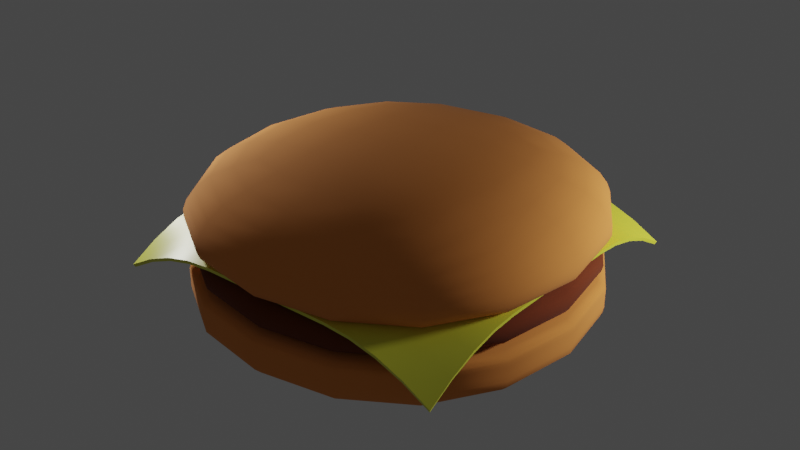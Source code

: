 # Source: hamburger.blend  (saved by Blender 2.92.15; exported with 4.5.12 LTS)
import bpy
from mathutils import Matrix  # noqa: F401  (used for matrix-valued properties, if any)

bpy.ops.wm.read_factory_settings(use_empty=True)
scene = bpy.context.scene
scene.name = 'Scene'

# ---- collections
col_collection = bpy.data.collections.new('Collection'); scene.collection.children.link(col_collection)

# ---- materials (node trees are filled in below, after node groups)
mat_bunmaterial = bpy.data.materials.new('bunMaterial')
mat_bunmaterial.alpha_threshold = 0.0
mat_bunmaterial.use_transparent_shadow = False
mat_bunmaterial.line_color = (0.0, 0.0, 0.0, 1.0)
mat_meetmaterial = bpy.data.materials.new('meetMaterial')
mat_meetmaterial.use_transparent_shadow = False
mat_x = bpy.data.materials.new('매테리얼')
mat_x.use_transparent_shadow = False

# ---- node groups
ng_auto_smooth = bpy.data.node_groups.new('Auto Smooth', 'GeometryNodeTree')
_s = ng_auto_smooth.interface.new_socket(name='Geometry', in_out='OUTPUT', socket_type='NodeSocketGeometry')
_s = ng_auto_smooth.interface.new_socket(name='Geometry', in_out='INPUT', socket_type='NodeSocketGeometry')
_s = ng_auto_smooth.interface.new_socket(name='Angle', in_out='INPUT', socket_type='NodeSocketFloat')
_s.subtype = 'ANGLE'
_s.min_value = 0.0
_s.max_value = 3.142
ng_auto_smooth.is_modifier = True
_N = ng_auto_smooth.nodes; _L = ng_auto_smooth.links
n0 = _N.new('NodeGroupOutput'); n0.name = 'Group Output'; n0.location = (480, -100)
n1 = _N.new('NodeGroupInput'); n1.name = 'Group Input'; n1.location = (-420, -300)
n2 = _N.new('NodeGroupInput'); n2.name = 'Group Input.001'; n2.location = (-60, -100)
n3 = _N.new('GeometryNodeSetShadeSmooth'); n3.name = 'Set Shade Smooth'; n3.location = (120, -100)
n3.domain = 'EDGE'
n4 = _N.new('GeometryNodeSetShadeSmooth'); n4.name = 'Set Shade Smooth.001'; n4.location = (300, -100)
n5 = _N.new('GeometryNodeInputMeshEdgeAngle'); n5.name = 'Edge Angle'; n5.location = (-420, -220)
n6 = _N.new('GeometryNodeInputEdgeSmooth'); n6.name = 'Is Edge Smooth'; n6.location = (-60, -160)
n7 = _N.new('GeometryNodeInputShadeSmooth'); n7.name = 'Is Face Smooth'; n7.location = (-240, -340)
n8 = _N.new('FunctionNodeBooleanMath'); n8.name = 'Boolean Math'; n8.location = (-60, -220)
n9 = _N.new('FunctionNodeCompare'); n9.name = 'Compare'; n9.location = (-240, -180)
n9.operation = 'LESS_EQUAL'
_L.new(n5.outputs[0], n9.inputs[0])
_L.new(n4.outputs[0], n0.inputs[0])
_L.new(n1.outputs[1], n9.inputs[1])
_L.new(n9.outputs[0], n8.inputs[0])
_L.new(n7.outputs[0], n8.inputs[1])
_L.new(n2.outputs[0], n3.inputs[0])
_L.new(n6.outputs[0], n3.inputs[1])
_L.new(n3.outputs[0], n4.inputs[0])
_L.new(n8.outputs[0], n3.inputs[2])
n0.is_active_output = True

# ---- material node trees
mat_bunmaterial.use_nodes = True; mat_bunmaterial.node_tree.nodes.clear()
_N = mat_bunmaterial.node_tree.nodes; _L = mat_bunmaterial.node_tree.links
n0 = _N.new('ShaderNodeOutputMaterial'); n0.name = 'Material Output'; n0.location = (300, 300)
n1 = _N.new('ShaderNodeBsdfPrincipled'); n1.name = 'Principled BSDF'; n1.location = (10, 300)
n1.distribution = 'GGX'
n1.subsurface_method = 'BURLEY'
n1.inputs[0].default_value = (0.8, 0.2774, 0.05624, 1.0)
n1.inputs[2].default_value = 1.0
n1.inputs[3].default_value = 1.45
n1.inputs[27].default_value = (0.0, 0.0, 0.0, 1.0)
n1.inputs[28].default_value = 1.0
_L.new(n1.outputs[0], n0.inputs[0])
n0.is_active_output = True
mat_meetmaterial.use_nodes = True; mat_meetmaterial.node_tree.nodes.clear()
_N = mat_meetmaterial.node_tree.nodes; _L = mat_meetmaterial.node_tree.links
n0 = _N.new('ShaderNodeBsdfPrincipled'); n0.name = 'Principled BSDF'; n0.location = (10, 300)
n0.distribution = 'GGX'
n0.subsurface_method = 'BURLEY'
n0.inputs[0].default_value = (0.1523, 0.02578, 0.00277, 1.0)
n0.inputs[2].default_value = 1.0
n0.inputs[3].default_value = 1.45
n0.inputs[27].default_value = (0.0, 0.0, 0.0, 1.0)
n0.inputs[28].default_value = 1.0
n1 = _N.new('ShaderNodeOutputMaterial'); n1.name = 'Material Output'; n1.location = (300, 300)
_L.new(n0.outputs[0], n1.inputs[0])
n1.is_active_output = True
mat_x.use_nodes = True; mat_x.node_tree.nodes.clear()
_N = mat_x.node_tree.nodes; _L = mat_x.node_tree.links
n0 = _N.new('ShaderNodeOutputMaterial'); n0.name = 'Material Output'; n0.location = (300, 300)
n1 = _N.new('ShaderNodeBsdfPrincipled'); n1.name = '프린시플드 BSDF'; n1.location = (10, 300)
n1.distribution = 'GGX'
n1.subsurface_method = 'BURLEY'
n1.inputs[0].default_value = (0.7889, 0.8, 0.05829, 1.0)
n1.inputs[2].default_value = 0.4044
n1.inputs[3].default_value = 1.45
n1.inputs[27].default_value = (0.0, 0.0, 0.0, 1.0)
n1.inputs[28].default_value = 1.0
_L.new(n1.outputs[0], n0.inputs[0])
n0.is_active_output = True

# ---- world
world_world = bpy.data.worlds.new('World'); scene.world = world_world
world_world.use_nodes = True; world_world.node_tree.nodes.clear()
_N = world_world.node_tree.nodes; _L = world_world.node_tree.links
n0 = _N.new('ShaderNodeOutputWorld'); n0.name = 'World Output'; n0.location = (300, 300)
n1 = _N.new('ShaderNodeBackground'); n1.name = 'Background'; n1.location = (10, 300)
n1.inputs[0].default_value = (0.05088, 0.05088, 0.05088, 1.0)
_L.new(n1.outputs[0], n0.inputs[0])
n0.is_active_output = True
world_world.color = (0.05088, 0.05088, 0.05088)
world_world.use_sun_shadow = False
world_world.sun_shadow_jitter_overblur = 0.0

# ---- lights
light_x = bpy.data.lights.new('포인트', 'POINT')
light_x.transmission_factor = 0.0
light_x.energy = 2000.0
light_x.shadow_soft_size = 0.5
light_x.shadow_maximum_resolution = 0.006
light_x.use_absolute_resolution = True
light_001 = bpy.data.lights.new('포인트.001', 'POINT')
light_001.transmission_factor = 0.0
light_001.energy = 2000.0
light_001.shadow_soft_size = 0.5
light_001.shadow_maximum_resolution = 0.006
light_001.use_absolute_resolution = True

# ---- meshes
me_002 = bpy.data.meshes.new('큐브.002')
me_002.from_pydata([(-5.101, -5.101, -0.001249), (-5.101, -5.101, 1.55), (-5.101, 5.101, -0.001249), (-5.101, 5.101, 1.55), (5.101, -5.101, -0.001249), (5.101, -5.101, 1.55), (5.101, 5.101, -0.001249), (5.101, 5.101, 1.55), (-5.101, -5.101, 1.216), (-5.101, 5.101, 1.216), (5.101, 5.101, 1.216), (5.101, -5.101, 1.216), (-5.101, 5.101, 0.8247), (5.101, 5.101, 0.8247), (5.101, -5.101, 0.8247), (-5.101, -5.101, 0.8247)], [], [(8, 1, 3, 9), (9, 3, 7, 10), (10, 7, 5, 11), (11, 5, 1, 8), (2, 6, 4, 0), (7, 3, 1, 5), (14, 11, 8, 15), (13, 10, 11, 14), (12, 9, 10, 13), (15, 8, 9, 12), (0, 15, 12, 2), (2, 12, 13, 6), (6, 13, 14, 4), (4, 14, 15, 0)])
me_002.polygons.foreach_set('use_smooth', [True] * 14)
_uv = me_002.uv_layers.new(name='UV 맵')
_uv.uv.foreach_set('vector', [0.5909, 0.0, 0.625, 0.0, 0.625, 0.25, 0.5909, 0.25, 0.5909, 0.25, 0.625, 0.25, 0.625, 0.5, 0.5909, 0.5, 0.5909, 0.5, 0.625, 0.5, 0.625, 0.75, 0.5909, 0.75, 0.5909, 0.75, 0.625, 0.75, 0.625, 1.0, 0.5909, 1.0, 0.125, 0.5, 0.375, 0.5, 0.375, 0.75, 0.125, 0.75, 0.625, 0.5, 0.875, 0.5, 0.875, 0.75, 0.625, 0.75, 0.438, 0.75, 0.5909, 0.75, 0.5909, 1.0, 0.438, 1.0, 0.438, 0.5, 0.5909, 0.5, 0.5909, 0.75, 0.438, 0.75, 0.438, 0.25, 0.5909, 0.25, 0.5909, 0.5, 0.438, 0.5, 0.438, 0.0, 0.5909, 0.0, 0.5909, 0.25, 0.438, 0.25, 0.375, 0.0, 0.438, 0.0, 0.438, 0.25, 0.375, 0.25, 0.375, 0.25, 0.438, 0.25, 0.438, 0.5, 0.375, 0.5, 0.375, 0.5, 0.438, 0.5, 0.438, 0.75, 0.375, 0.75, 0.375, 0.75, 0.438, 0.75, 0.438, 1.0, 0.375, 1.0])
me_002.materials.append(mat_bunmaterial)
me_002.use_remesh_fix_poles = True
me_002.use_remesh_preserve_attributes = False
me_002.use_mirror_vertex_groups = False
me_002.update()
me_003 = bpy.data.meshes.new('큐브.003')
me_003.from_pydata([(-3.985, -3.985, 0.2931), (-3.985, -3.985, 1.384), (-3.985, 3.985, 0.2931), (-3.985, 3.985, 1.384), (3.985, -3.985, 0.2931), (3.985, -3.985, 1.384), (3.985, 3.985, 0.2931), (3.985, 3.985, 1.384), (-5.101, -5.101, 1.216), (-5.101, 5.101, 1.216), (5.101, 5.101, 1.216), (5.101, -5.101, 1.216), (-5.101, 5.101, 0.5668), (5.101, 5.101, 0.5668), (5.101, -5.101, 0.5668), (-5.101, -5.101, 0.5668)], [], [(8, 1, 3, 9), (9, 3, 7, 10), (10, 7, 5, 11), (11, 5, 1, 8), (2, 6, 4, 0), (7, 3, 1, 5), (14, 11, 8, 15), (13, 10, 11, 14), (12, 9, 10, 13), (15, 8, 9, 12), (0, 15, 12, 2), (2, 12, 13, 6), (6, 13, 14, 4), (4, 14, 15, 0)])
me_003.polygons.foreach_set('use_smooth', [True] * 14)
_uv = me_003.uv_layers.new(name='UV 맵')
_uv.uv.foreach_set('vector', [0.5909, 0.0, 0.625, 0.0, 0.625, 0.25, 0.5909, 0.25, 0.5909, 0.25, 0.625, 0.25, 0.625, 0.5, 0.5909, 0.5, 0.5909, 0.5, 0.625, 0.5, 0.625, 0.75, 0.5909, 0.75, 0.5909, 0.75, 0.625, 0.75, 0.625, 1.0, 0.5909, 1.0, 0.125, 0.5, 0.375, 0.5, 0.375, 0.75, 0.125, 0.75, 0.625, 0.5, 0.875, 0.5, 0.875, 0.75, 0.625, 0.75, 0.438, 0.75, 0.5909, 0.75, 0.5909, 1.0, 0.438, 1.0, 0.438, 0.5, 0.5909, 0.5, 0.5909, 0.75, 0.438, 0.75, 0.438, 0.25, 0.5909, 0.25, 0.5909, 0.5, 0.438, 0.5, 0.438, 0.0, 0.5909, 0.0, 0.5909, 0.25, 0.438, 0.25, 0.375, 0.0, 0.438, 0.0, 0.438, 0.25, 0.375, 0.25, 0.375, 0.25, 0.438, 0.25, 0.438, 0.5, 0.375, 0.5, 0.375, 0.5, 0.438, 0.5, 0.438, 0.75, 0.375, 0.75, 0.375, 0.75, 0.438, 0.75, 0.438, 1.0, 0.375, 1.0])
me_003.materials.append(mat_meetmaterial)
me_003.use_remesh_fix_poles = True
me_003.use_remesh_preserve_attributes = False
me_003.use_mirror_vertex_groups = False
me_003.update()
me_x = bpy.data.meshes.new('평면')
me_x.from_pydata([(-4.169, -4.169, 1.437), (4.169, -4.169, 1.437), (-4.169, 4.169, 1.437), (4.169, 4.169, 1.437), (-4.169, 3.528, 1.794), (-4.169, 2.886, 2.051), (-4.169, 2.245, 2.206), (-4.169, 1.604, 2.261), (-4.169, 0.9621, 2.261), (-4.169, 0.3207, 2.261), (-4.169, -0.3207, 2.261), (-4.169, -0.9621, 2.261), (-4.169, -1.604, 2.261), (-4.169, -2.245, 2.206), (-4.169, -2.886, 2.051), (-4.169, -3.528, 1.794), (-3.528, -4.169, 1.794), (-2.886, -4.169, 2.051), (-2.245, -4.169, 2.206), (-1.604, -4.169, 2.261), (-0.9621, -4.169, 2.261), (-0.3207, -4.169, 2.261), (0.3207, -4.169, 2.261), (0.9621, -4.169, 2.261), (1.604, -4.169, 2.261), (2.245, -4.169, 2.206), (2.886, -4.169, 2.051), (3.528, -4.169, 1.794), (4.169, -3.528, 1.794), (4.169, -2.886, 2.051), (4.169, -2.245, 2.206), (4.169, -1.604, 2.261), (4.169, -0.9621, 2.261), (4.169, -0.3207, 2.261), (4.169, 0.3207, 2.261), (4.169, 0.9621, 2.261), (4.169, 1.604, 2.261), (4.169, 2.245, 2.206), (4.169, 2.886, 2.051), (4.169, 3.528, 1.794), (3.528, 4.169, 1.794), (2.886, 4.169, 2.051), (2.245, 4.169, 2.206), (1.604, 4.169, 2.261), (0.9621, 4.169, 2.261), (0.3207, 4.169, 2.261), (-0.3207, 4.169, 2.261), (-0.9621, 4.169, 2.261), (-1.604, 4.169, 2.261), (-2.245, 4.169, 2.206), (-2.886, 4.169, 2.051), (-3.528, 4.169, 1.794), (-3.528, -3.528, 2.0), (-3.528, -2.886, 2.183), (-3.528, -2.245, 2.308), (-3.528, -1.604, 2.348), (-3.528, -0.9621, 2.348), (-3.528, -0.3207, 2.348), (-3.528, 0.3207, 2.348), (-3.528, 0.9621, 2.348), (-3.528, 1.604, 2.348), (-3.528, 2.245, 2.308), (-3.528, 2.886, 2.183), (-3.528, 3.528, 2.0), (-2.886, -3.528, 2.183), (-2.886, -2.886, 2.336), (-2.886, -2.245, 2.4), (-2.886, -1.604, 2.409), (-2.886, -0.9621, 2.409), (-2.886, -0.3207, 2.409), (-2.886, 0.3207, 2.409), (-2.886, 0.9621, 2.409), (-2.886, 1.604, 2.409), (-2.886, 2.245, 2.4), (-2.886, 2.886, 2.336), (-2.886, 3.528, 2.183), (-2.245, -3.528, 2.308), (-2.245, -2.886, 2.4), (-2.245, -2.245, 2.447), (-2.245, -1.604, 2.447), (-2.245, -0.9621, 2.447), (-2.245, -0.3207, 2.447), (-2.245, 0.3207, 2.447), (-2.245, 0.9621, 2.447), (-2.245, 1.604, 2.447), (-2.245, 2.245, 2.447), (-2.245, 2.886, 2.4), (-2.245, 3.528, 2.308), (-1.604, -3.528, 2.348), (-1.604, -2.886, 2.409), (-1.604, -2.245, 2.447), (-1.604, -1.604, 2.46), (-1.604, -0.9621, 2.46), (-1.604, -0.3207, 2.46), (-1.604, 0.3207, 2.46), (-1.604, 0.9621, 2.46), (-1.604, 1.604, 2.46), (-1.604, 2.245, 2.447), (-1.604, 2.886, 2.409), (-1.604, 3.528, 2.348), (-0.9621, -3.528, 2.348), (-0.9621, -2.886, 2.409), (-0.9621, -2.245, 2.447), (-0.9621, -1.604, 2.46), (-0.9621, -0.9621, 2.46), (-0.9621, -0.3207, 2.46), (-0.9621, 0.3207, 2.46), (-0.9621, 0.9621, 2.46), (-0.9621, 1.604, 2.46), (-0.9621, 2.245, 2.447), (-0.9621, 2.886, 2.409), (-0.9621, 3.528, 2.348), (-0.3207, -3.528, 2.348), (-0.3207, -2.886, 2.409), (-0.3207, -2.245, 2.447), (-0.3207, -1.604, 2.46), (-0.3207, -0.9621, 2.46), (-0.3207, -0.3207, 2.46), (-0.3207, 0.3207, 2.46), (-0.3207, 0.9621, 2.46), (-0.3207, 1.604, 2.46), (-0.3207, 2.245, 2.447), (-0.3207, 2.886, 2.409), (-0.3207, 3.528, 2.348), (0.3207, -3.528, 2.348), (0.3207, -2.886, 2.409), (0.3207, -2.245, 2.447), (0.3207, -1.604, 2.46), (0.3207, -0.9621, 2.46), (0.3207, -0.3207, 2.46), (0.3207, 0.3207, 2.46), (0.3207, 0.9621, 2.46), (0.3207, 1.604, 2.46), (0.3207, 2.245, 2.447), (0.3207, 2.886, 2.409), (0.3207, 3.528, 2.348), (0.9621, -3.528, 2.348), (0.9621, -2.886, 2.409), (0.9621, -2.245, 2.447), (0.9621, -1.604, 2.46), (0.9621, -0.9621, 2.46), (0.9621, -0.3207, 2.46), (0.9621, 0.3207, 2.46), (0.9621, 0.9621, 2.46), (0.9621, 1.604, 2.46), (0.9621, 2.245, 2.447), (0.9621, 2.886, 2.409), (0.9621, 3.528, 2.348), (1.604, -3.528, 2.348), (1.604, -2.886, 2.409), (1.604, -2.245, 2.447), (1.604, -1.604, 2.46), (1.604, -0.9621, 2.46), (1.604, -0.3207, 2.46), (1.604, 0.3207, 2.46), (1.604, 0.9621, 2.46), (1.604, 1.604, 2.46), (1.604, 2.245, 2.447), (1.604, 2.886, 2.409), (1.604, 3.528, 2.348), (2.245, -3.528, 2.308), (2.245, -2.886, 2.4), (2.245, -2.245, 2.447), (2.245, -1.604, 2.447), (2.245, -0.9621, 2.447), (2.245, -0.3207, 2.447), (2.245, 0.3207, 2.447), (2.245, 0.9621, 2.447), (2.245, 1.604, 2.447), (2.245, 2.245, 2.447), (2.245, 2.886, 2.4), (2.245, 3.528, 2.308), (2.886, -3.528, 2.183), (2.886, -2.886, 2.336), (2.886, -2.245, 2.4), (2.886, -1.604, 2.409), (2.886, -0.9621, 2.409), (2.886, -0.3207, 2.409), (2.886, 0.3207, 2.409), (2.886, 0.9621, 2.409), (2.886, 1.604, 2.409), (2.886, 2.245, 2.4), (2.886, 2.886, 2.336), (2.886, 3.528, 2.183), (3.528, -3.528, 2.0), (3.528, -2.886, 2.183), (3.528, -2.245, 2.308), (3.528, -1.604, 2.348), (3.528, -0.9621, 2.348), (3.528, -0.3207, 2.348), (3.528, 0.3207, 2.348), (3.528, 0.9621, 2.348), (3.528, 1.604, 2.348), (3.528, 2.245, 2.308), (3.528, 2.886, 2.183), (3.528, 3.528, 2.0)], [], [(195, 39, 3, 40), (4, 63, 51, 2), (63, 75, 50, 51), (75, 87, 49, 50), (87, 99, 48, 49), (99, 111, 47, 48), (111, 123, 46, 47), (123, 135, 45, 46), (135, 147, 44, 45), (147, 159, 43, 44), (159, 171, 42, 43), (171, 183, 41, 42), (183, 195, 40, 41), (0, 16, 52, 15), (15, 52, 53, 14), (14, 53, 54, 13), (13, 54, 55, 12), (12, 55, 56, 11), (11, 56, 57, 10), (10, 57, 58, 9), (9, 58, 59, 8), (8, 59, 60, 7), (7, 60, 61, 6), (6, 61, 62, 5), (5, 62, 63, 4), (16, 17, 64, 52), (52, 64, 65, 53), (53, 65, 66, 54), (54, 66, 67, 55), (55, 67, 68, 56), (56, 68, 69, 57), (57, 69, 70, 58), (58, 70, 71, 59), (59, 71, 72, 60), (60, 72, 73, 61), (61, 73, 74, 62), (62, 74, 75, 63), (17, 18, 76, 64), (64, 76, 77, 65), (65, 77, 78, 66), (66, 78, 79, 67), (67, 79, 80, 68), (68, 80, 81, 69), (69, 81, 82, 70), (70, 82, 83, 71), (71, 83, 84, 72), (72, 84, 85, 73), (73, 85, 86, 74), (74, 86, 87, 75), (18, 19, 88, 76), (76, 88, 89, 77), (77, 89, 90, 78), (78, 90, 91, 79), (79, 91, 92, 80), (80, 92, 93, 81), (81, 93, 94, 82), (82, 94, 95, 83), (83, 95, 96, 84), (84, 96, 97, 85), (85, 97, 98, 86), (86, 98, 99, 87), (19, 20, 100, 88), (88, 100, 101, 89), (89, 101, 102, 90), (90, 102, 103, 91), (91, 103, 104, 92), (92, 104, 105, 93), (93, 105, 106, 94), (94, 106, 107, 95), (95, 107, 108, 96), (96, 108, 109, 97), (97, 109, 110, 98), (98, 110, 111, 99), (20, 21, 112, 100), (100, 112, 113, 101), (101, 113, 114, 102), (102, 114, 115, 103), (103, 115, 116, 104), (104, 116, 117, 105), (105, 117, 118, 106), (106, 118, 119, 107), (107, 119, 120, 108), (108, 120, 121, 109), (109, 121, 122, 110), (110, 122, 123, 111), (21, 22, 124, 112), (112, 124, 125, 113), (113, 125, 126, 114), (114, 126, 127, 115), (115, 127, 128, 116), (116, 128, 129, 117), (117, 129, 130, 118), (118, 130, 131, 119), (119, 131, 132, 120), (120, 132, 133, 121), (121, 133, 134, 122), (122, 134, 135, 123), (22, 23, 136, 124), (124, 136, 137, 125), (125, 137, 138, 126), (126, 138, 139, 127), (127, 139, 140, 128), (128, 140, 141, 129), (129, 141, 142, 130), (130, 142, 143, 131), (131, 143, 144, 132), (132, 144, 145, 133), (133, 145, 146, 134), (134, 146, 147, 135), (23, 24, 148, 136), (136, 148, 149, 137), (137, 149, 150, 138), (138, 150, 151, 139), (139, 151, 152, 140), (140, 152, 153, 141), (141, 153, 154, 142), (142, 154, 155, 143), (143, 155, 156, 144), (144, 156, 157, 145), (145, 157, 158, 146), (146, 158, 159, 147), (24, 25, 160, 148), (148, 160, 161, 149), (149, 161, 162, 150), (150, 162, 163, 151), (151, 163, 164, 152), (152, 164, 165, 153), (153, 165, 166, 154), (154, 166, 167, 155), (155, 167, 168, 156), (156, 168, 169, 157), (157, 169, 170, 158), (158, 170, 171, 159), (25, 26, 172, 160), (160, 172, 173, 161), (161, 173, 174, 162), (162, 174, 175, 163), (163, 175, 176, 164), (164, 176, 177, 165), (165, 177, 178, 166), (166, 178, 179, 167), (167, 179, 180, 168), (168, 180, 181, 169), (169, 181, 182, 170), (170, 182, 183, 171), (26, 27, 184, 172), (172, 184, 185, 173), (173, 185, 186, 174), (174, 186, 187, 175), (175, 187, 188, 176), (176, 188, 189, 177), (177, 189, 190, 178), (178, 190, 191, 179), (179, 191, 192, 180), (180, 192, 193, 181), (181, 193, 194, 182), (182, 194, 195, 183), (27, 1, 28, 184), (184, 28, 29, 185), (185, 29, 30, 186), (186, 30, 31, 187), (187, 31, 32, 188), (188, 32, 33, 189), (189, 33, 34, 190), (190, 34, 35, 191), (191, 35, 36, 192), (192, 36, 37, 193), (193, 37, 38, 194), (194, 38, 39, 195)])
me_x.polygons.foreach_set('use_smooth', [True] * 169)
_uv = me_x.uv_layers.new(name='UV 맵')
_uv.uv.foreach_set('vector', [0.9231, 0.9231, 1.0, 0.9231, 1.0, 1.0, 0.9231, 1.0, 0.0, 0.9231, 0.07692, 0.9231, 0.07692, 1.0, 0.0, 1.0, 0.07692, 0.9231, 0.1538, 0.9231, 0.1538, 1.0, 0.07692, 1.0, 0.1538, 0.9231, 0.2308, 0.9231, 0.2308, 1.0, 0.1538, 1.0, 0.2308, 0.9231, 0.3077, 0.9231, 0.3077, 1.0, 0.2308, 1.0, 0.3077, 0.9231, 0.3846, 0.9231, 0.3846, 1.0, 0.3077, 1.0, 0.3846, 0.9231, 0.4615, 0.9231, 0.4615, 1.0, 0.3846, 1.0, 0.4615, 0.9231, 0.5385, 0.9231, 0.5385, 1.0, 0.4615, 1.0, 0.5385, 0.9231, 0.6154, 0.9231, 0.6154, 1.0, 0.5385, 1.0, 0.6154, 0.9231, 0.6923, 0.9231, 0.6923, 1.0, 0.6154, 1.0, 0.6923, 0.9231, 0.7692, 0.9231, 0.7692, 1.0, 0.6923, 1.0, 0.7692, 0.9231, 0.8462, 0.9231, 0.8462, 1.0, 0.7692, 1.0, 0.8462, 0.9231, 0.9231, 0.9231, 0.9231, 1.0, 0.8462, 1.0, 0.0, 0.0, 0.07692, 0.0, 0.07692, 0.07692, 0.0, 0.07692, 0.0, 0.07692, 0.07692, 0.07692, 0.07692, 0.1538, 0.0, 0.1538, 0.0, 0.1538, 0.07692, 0.1538, 0.07692, 0.2308, 0.0, 0.2308, 0.0, 0.2308, 0.07692, 0.2308, 0.07692, 0.3077, 0.0, 0.3077, 0.0, 0.3077, 0.07692, 0.3077, 0.07692, 0.3846, 0.0, 0.3846, 0.0, 0.3846, 0.07692, 0.3846, 0.07692, 0.4615, 0.0, 0.4615, 0.0, 0.4615, 0.07692, 0.4615, 0.07692, 0.5385, 0.0, 0.5385, 0.0, 0.5385, 0.07692, 0.5385, 0.07692, 0.6154, 0.0, 0.6154, 0.0, 0.6154, 0.07692, 0.6154, 0.07692, 0.6923, 0.0, 0.6923, 0.0, 0.6923, 0.07692, 0.6923, 0.07692, 0.7692, 0.0, 0.7692, 0.0, 0.7692, 0.07692, 0.7692, 0.07692, 0.8462, 0.0, 0.8462, 0.0, 0.8462, 0.07692, 0.8462, 0.07692, 0.9231, 0.0, 0.9231, 0.07692, 0.0, 0.1538, 0.0, 0.1538, 0.07692, 0.07692, 0.07692, 0.07692, 0.07692, 0.1538, 0.07692, 0.1538, 0.1538, 0.07692, 0.1538, 0.07692, 0.1538, 0.1538, 0.1538, 0.1538, 0.2308, 0.07692, 0.2308, 0.07692, 0.2308, 0.1538, 0.2308, 0.1538, 0.3077, 0.07692, 0.3077, 0.07692, 0.3077, 0.1538, 0.3077, 0.1538, 0.3846, 0.07692, 0.3846, 0.07692, 0.3846, 0.1538, 0.3846, 0.1538, 0.4615, 0.07692, 0.4615, 0.07692, 0.4615, 0.1538, 0.4615, 0.1538, 0.5385, 0.07692, 0.5385, 0.07692, 0.5385, 0.1538, 0.5385, 0.1538, 0.6154, 0.07692, 0.6154, 0.07692, 0.6154, 0.1538, 0.6154, 0.1538, 0.6923, 0.07692, 0.6923, 0.07692, 0.6923, 0.1538, 0.6923, 0.1538, 0.7692, 0.07692, 0.7692, 0.07692, 0.7692, 0.1538, 0.7692, 0.1538, 0.8462, 0.07692, 0.8462, 0.07692, 0.8462, 0.1538, 0.8462, 0.1538, 0.9231, 0.07692, 0.9231, 0.1538, 0.0, 0.2308, 0.0, 0.2308, 0.07692, 0.1538, 0.07692, 0.1538, 0.07692, 0.2308, 0.07692, 0.2308, 0.1538, 0.1538, 0.1538, 0.1538, 0.1538, 0.2308, 0.1538, 0.2308, 0.2308, 0.1538, 0.2308, 0.1538, 0.2308, 0.2308, 0.2308, 0.2308, 0.3077, 0.1538, 0.3077, 0.1538, 0.3077, 0.2308, 0.3077, 0.2308, 0.3846, 0.1538, 0.3846, 0.1538, 0.3846, 0.2308, 0.3846, 0.2308, 0.4615, 0.1538, 0.4615, 0.1538, 0.4615, 0.2308, 0.4615, 0.2308, 0.5385, 0.1538, 0.5385, 0.1538, 0.5385, 0.2308, 0.5385, 0.2308, 0.6154, 0.1538, 0.6154, 0.1538, 0.6154, 0.2308, 0.6154, 0.2308, 0.6923, 0.1538, 0.6923, 0.1538, 0.6923, 0.2308, 0.6923, 0.2308, 0.7692, 0.1538, 0.7692, 0.1538, 0.7692, 0.2308, 0.7692, 0.2308, 0.8462, 0.1538, 0.8462, 0.1538, 0.8462, 0.2308, 0.8462, 0.2308, 0.9231, 0.1538, 0.9231, 0.2308, 0.0, 0.3077, 0.0, 0.3077, 0.07692, 0.2308, 0.07692, 0.2308, 0.07692, 0.3077, 0.07692, 0.3077, 0.1538, 0.2308, 0.1538, 0.2308, 0.1538, 0.3077, 0.1538, 0.3077, 0.2308, 0.2308, 0.2308, 0.2308, 0.2308, 0.3077, 0.2308, 0.3077, 0.3077, 0.2308, 0.3077, 0.2308, 0.3077, 0.3077, 0.3077, 0.3077, 0.3846, 0.2308, 0.3846, 0.2308, 0.3846, 0.3077, 0.3846, 0.3077, 0.4615, 0.2308, 0.4615, 0.2308, 0.4615, 0.3077, 0.4615, 0.3077, 0.5385, 0.2308, 0.5385, 0.2308, 0.5385, 0.3077, 0.5385, 0.3077, 0.6154, 0.2308, 0.6154, 0.2308, 0.6154, 0.3077, 0.6154, 0.3077, 0.6923, 0.2308, 0.6923, 0.2308, 0.6923, 0.3077, 0.6923, 0.3077, 0.7692, 0.2308, 0.7692, 0.2308, 0.7692, 0.3077, 0.7692, 0.3077, 0.8462, 0.2308, 0.8462, 0.2308, 0.8462, 0.3077, 0.8462, 0.3077, 0.9231, 0.2308, 0.9231, 0.3077, 0.0, 0.3846, 0.0, 0.3846, 0.07692, 0.3077, 0.07692, 0.3077, 0.07692, 0.3846, 0.07692, 0.3846, 0.1538, 0.3077, 0.1538, 0.3077, 0.1538, 0.3846, 0.1538, 0.3846, 0.2308, 0.3077, 0.2308, 0.3077, 0.2308, 0.3846, 0.2308, 0.3846, 0.3077, 0.3077, 0.3077, 0.3077, 0.3077, 0.3846, 0.3077, 0.3846, 0.3846, 0.3077, 0.3846, 0.3077, 0.3846, 0.3846, 0.3846, 0.3846, 0.4615, 0.3077, 0.4615, 0.3077, 0.4615, 0.3846, 0.4615, 0.3846, 0.5385, 0.3077, 0.5385, 0.3077, 0.5385, 0.3846, 0.5385, 0.3846, 0.6154, 0.3077, 0.6154, 0.3077, 0.6154, 0.3846, 0.6154, 0.3846, 0.6923, 0.3077, 0.6923, 0.3077, 0.6923, 0.3846, 0.6923, 0.3846, 0.7692, 0.3077, 0.7692, 0.3077, 0.7692, 0.3846, 0.7692, 0.3846, 0.8462, 0.3077, 0.8462, 0.3077, 0.8462, 0.3846, 0.8462, 0.3846, 0.9231, 0.3077, 0.9231, 0.3846, 0.0, 0.4615, 0.0, 0.4615, 0.07692, 0.3846, 0.07692, 0.3846, 0.07692, 0.4615, 0.07692, 0.4615, 0.1538, 0.3846, 0.1538, 0.3846, 0.1538, 0.4615, 0.1538, 0.4615, 0.2308, 0.3846, 0.2308, 0.3846, 0.2308, 0.4615, 0.2308, 0.4615, 0.3077, 0.3846, 0.3077, 0.3846, 0.3077, 0.4615, 0.3077, 0.4615, 0.3846, 0.3846, 0.3846, 0.3846, 0.3846, 0.4615, 0.3846, 0.4615, 0.4615, 0.3846, 0.4615, 0.3846, 0.4615, 0.4615, 0.4615, 0.4615, 0.5385, 0.3846, 0.5385, 0.3846, 0.5385, 0.4615, 0.5385, 0.4615, 0.6154, 0.3846, 0.6154, 0.3846, 0.6154, 0.4615, 0.6154, 0.4615, 0.6923, 0.3846, 0.6923, 0.3846, 0.6923, 0.4615, 0.6923, 0.4615, 0.7692, 0.3846, 0.7692, 0.3846, 0.7692, 0.4615, 0.7692, 0.4615, 0.8462, 0.3846, 0.8462, 0.3846, 0.8462, 0.4615, 0.8462, 0.4615, 0.9231, 0.3846, 0.9231, 0.4615, 0.0, 0.5385, 0.0, 0.5385, 0.07692, 0.4615, 0.07692, 0.4615, 0.07692, 0.5385, 0.07692, 0.5385, 0.1538, 0.4615, 0.1538, 0.4615, 0.1538, 0.5385, 0.1538, 0.5385, 0.2308, 0.4615, 0.2308, 0.4615, 0.2308, 0.5385, 0.2308, 0.5385, 0.3077, 0.4615, 0.3077, 0.4615, 0.3077, 0.5385, 0.3077, 0.5385, 0.3846, 0.4615, 0.3846, 0.4615, 0.3846, 0.5385, 0.3846, 0.5385, 0.4615, 0.4615, 0.4615, 0.4615, 0.4615, 0.5385, 0.4615, 0.5385, 0.5385, 0.4615, 0.5385, 0.4615, 0.5385, 0.5385, 0.5385, 0.5385, 0.6154, 0.4615, 0.6154, 0.4615, 0.6154, 0.5385, 0.6154, 0.5385, 0.6923, 0.4615, 0.6923, 0.4615, 0.6923, 0.5385, 0.6923, 0.5385, 0.7692, 0.4615, 0.7692, 0.4615, 0.7692, 0.5385, 0.7692, 0.5385, 0.8462, 0.4615, 0.8462, 0.4615, 0.8462, 0.5385, 0.8462, 0.5385, 0.9231, 0.4615, 0.9231, 0.5385, 0.0, 0.6154, 0.0, 0.6154, 0.07692, 0.5385, 0.07692, 0.5385, 0.07692, 0.6154, 0.07692, 0.6154, 0.1538, 0.5385, 0.1538, 0.5385, 0.1538, 0.6154, 0.1538, 0.6154, 0.2308, 0.5385, 0.2308, 0.5385, 0.2308, 0.6154, 0.2308, 0.6154, 0.3077, 0.5385, 0.3077, 0.5385, 0.3077, 0.6154, 0.3077, 0.6154, 0.3846, 0.5385, 0.3846, 0.5385, 0.3846, 0.6154, 0.3846, 0.6154, 0.4615, 0.5385, 0.4615, 0.5385, 0.4615, 0.6154, 0.4615, 0.6154, 0.5385, 0.5385, 0.5385, 0.5385, 0.5385, 0.6154, 0.5385, 0.6154, 0.6154, 0.5385, 0.6154, 0.5385, 0.6154, 0.6154, 0.6154, 0.6154, 0.6923, 0.5385, 0.6923, 0.5385, 0.6923, 0.6154, 0.6923, 0.6154, 0.7692, 0.5385, 0.7692, 0.5385, 0.7692, 0.6154, 0.7692, 0.6154, 0.8462, 0.5385, 0.8462, 0.5385, 0.8462, 0.6154, 0.8462, 0.6154, 0.9231, 0.5385, 0.9231, 0.6154, 0.0, 0.6923, 0.0, 0.6923, 0.07692, 0.6154, 0.07692, 0.6154, 0.07692, 0.6923, 0.07692, 0.6923, 0.1538, 0.6154, 0.1538, 0.6154, 0.1538, 0.6923, 0.1538, 0.6923, 0.2308, 0.6154, 0.2308, 0.6154, 0.2308, 0.6923, 0.2308, 0.6923, 0.3077, 0.6154, 0.3077, 0.6154, 0.3077, 0.6923, 0.3077, 0.6923, 0.3846, 0.6154, 0.3846, 0.6154, 0.3846, 0.6923, 0.3846, 0.6923, 0.4615, 0.6154, 0.4615, 0.6154, 0.4615, 0.6923, 0.4615, 0.6923, 0.5385, 0.6154, 0.5385, 0.6154, 0.5385, 0.6923, 0.5385, 0.6923, 0.6154, 0.6154, 0.6154, 0.6154, 0.6154, 0.6923, 0.6154, 0.6923, 0.6923, 0.6154, 0.6923, 0.6154, 0.6923, 0.6923, 0.6923, 0.6923, 0.7692, 0.6154, 0.7692, 0.6154, 0.7692, 0.6923, 0.7692, 0.6923, 0.8462, 0.6154, 0.8462, 0.6154, 0.8462, 0.6923, 0.8462, 0.6923, 0.9231, 0.6154, 0.9231, 0.6923, 0.0, 0.7692, 0.0, 0.7692, 0.07692, 0.6923, 0.07692, 0.6923, 0.07692, 0.7692, 0.07692, 0.7692, 0.1538, 0.6923, 0.1538, 0.6923, 0.1538, 0.7692, 0.1538, 0.7692, 0.2308, 0.6923, 0.2308, 0.6923, 0.2308, 0.7692, 0.2308, 0.7692, 0.3077, 0.6923, 0.3077, 0.6923, 0.3077, 0.7692, 0.3077, 0.7692, 0.3846, 0.6923, 0.3846, 0.6923, 0.3846, 0.7692, 0.3846, 0.7692, 0.4615, 0.6923, 0.4615, 0.6923, 0.4615, 0.7692, 0.4615, 0.7692, 0.5385, 0.6923, 0.5385, 0.6923, 0.5385, 0.7692, 0.5385, 0.7692, 0.6154, 0.6923, 0.6154, 0.6923, 0.6154, 0.7692, 0.6154, 0.7692, 0.6923, 0.6923, 0.6923, 0.6923, 0.6923, 0.7692, 0.6923, 0.7692, 0.7692, 0.6923, 0.7692, 0.6923, 0.7692, 0.7692, 0.7692, 0.7692, 0.8462, 0.6923, 0.8462, 0.6923, 0.8462, 0.7692, 0.8462, 0.7692, 0.9231, 0.6923, 0.9231, 0.7692, 0.0, 0.8462, 0.0, 0.8462, 0.07692, 0.7692, 0.07692, 0.7692, 0.07692, 0.8462, 0.07692, 0.8462, 0.1538, 0.7692, 0.1538, 0.7692, 0.1538, 0.8462, 0.1538, 0.8462, 0.2308, 0.7692, 0.2308, 0.7692, 0.2308, 0.8462, 0.2308, 0.8462, 0.3077, 0.7692, 0.3077, 0.7692, 0.3077, 0.8462, 0.3077, 0.8462, 0.3846, 0.7692, 0.3846, 0.7692, 0.3846, 0.8462, 0.3846, 0.8462, 0.4615, 0.7692, 0.4615, 0.7692, 0.4615, 0.8462, 0.4615, 0.8462, 0.5385, 0.7692, 0.5385, 0.7692, 0.5385, 0.8462, 0.5385, 0.8462, 0.6154, 0.7692, 0.6154, 0.7692, 0.6154, 0.8462, 0.6154, 0.8462, 0.6923, 0.7692, 0.6923, 0.7692, 0.6923, 0.8462, 0.6923, 0.8462, 0.7692, 0.7692, 0.7692, 0.7692, 0.7692, 0.8462, 0.7692, 0.8462, 0.8462, 0.7692, 0.8462, 0.7692, 0.8462, 0.8462, 0.8462, 0.8462, 0.9231, 0.7692, 0.9231, 0.8462, 0.0, 0.9231, 0.0, 0.9231, 0.07692, 0.8462, 0.07692, 0.8462, 0.07692, 0.9231, 0.07692, 0.9231, 0.1538, 0.8462, 0.1538, 0.8462, 0.1538, 0.9231, 0.1538, 0.9231, 0.2308, 0.8462, 0.2308, 0.8462, 0.2308, 0.9231, 0.2308, 0.9231, 0.3077, 0.8462, 0.3077, 0.8462, 0.3077, 0.9231, 0.3077, 0.9231, 0.3846, 0.8462, 0.3846, 0.8462, 0.3846, 0.9231, 0.3846, 0.9231, 0.4615, 0.8462, 0.4615, 0.8462, 0.4615, 0.9231, 0.4615, 0.9231, 0.5385, 0.8462, 0.5385, 0.8462, 0.5385, 0.9231, 0.5385, 0.9231, 0.6154, 0.8462, 0.6154, 0.8462, 0.6154, 0.9231, 0.6154, 0.9231, 0.6923, 0.8462, 0.6923, 0.8462, 0.6923, 0.9231, 0.6923, 0.9231, 0.7692, 0.8462, 0.7692, 0.8462, 0.7692, 0.9231, 0.7692, 0.9231, 0.8462, 0.8462, 0.8462, 0.8462, 0.8462, 0.9231, 0.8462, 0.9231, 0.9231, 0.8462, 0.9231, 0.9231, 0.0, 1.0, 0.0, 1.0, 0.07692, 0.9231, 0.07692, 0.9231, 0.07692, 1.0, 0.07692, 1.0, 0.1538, 0.9231, 0.1538, 0.9231, 0.1538, 1.0, 0.1538, 1.0, 0.2308, 0.9231, 0.2308, 0.9231, 0.2308, 1.0, 0.2308, 1.0, 0.3077, 0.9231, 0.3077, 0.9231, 0.3077, 1.0, 0.3077, 1.0, 0.3846, 0.9231, 0.3846, 0.9231, 0.3846, 1.0, 0.3846, 1.0, 0.4615, 0.9231, 0.4615, 0.9231, 0.4615, 1.0, 0.4615, 1.0, 0.5385, 0.9231, 0.5385, 0.9231, 0.5385, 1.0, 0.5385, 1.0, 0.6154, 0.9231, 0.6154, 0.9231, 0.6154, 1.0, 0.6154, 1.0, 0.6923, 0.9231, 0.6923, 0.9231, 0.6923, 1.0, 0.6923, 1.0, 0.7692, 0.9231, 0.7692, 0.9231, 0.7692, 1.0, 0.7692, 1.0, 0.8462, 0.9231, 0.8462, 0.9231, 0.8462, 1.0, 0.8462, 1.0, 0.9231, 0.9231, 0.9231])
me_x.materials.append(mat_x)
me_x.use_remesh_fix_poles = True
me_x.use_remesh_preserve_attributes = False
me_x.use_mirror_vertex_groups = False
me_x.update()
me_004 = bpy.data.meshes.new('큐브.004')
me_004.from_pydata([(-3.901, -3.901, -0.4861), (-4.272, -4.272, 1.612), (-3.901, 3.901, -0.4861), (-4.272, 4.272, 1.612), (3.901, -3.901, -0.4861), (4.272, -4.272, 1.612), (3.901, 3.901, -0.4861), (4.272, 4.272, 1.612), (-5.031, -5.031, 1.502), (-5.031, 5.031, 1.502), (5.031, 5.031, 1.502), (5.031, -5.031, 1.502), (-5.305, 5.305, 0.8728), (5.305, 5.305, 0.8728), (5.305, -5.305, 0.8728), (-5.305, -5.305, 0.8728)], [], [(8, 1, 3, 9), (9, 3, 7, 10), (10, 7, 5, 11), (11, 5, 1, 8), (2, 6, 4, 0), (7, 3, 1, 5), (14, 11, 8, 15), (13, 10, 11, 14), (12, 9, 10, 13), (15, 8, 9, 12), (0, 15, 12, 2), (2, 12, 13, 6), (6, 13, 14, 4), (4, 14, 15, 0)])
me_004.polygons.foreach_set('use_smooth', [True] * 14)
_uv = me_004.uv_layers.new(name='UV 맵')
_uv.uv.foreach_set('vector', [0.5909, 0.0, 0.625, 0.0, 0.625, 0.25, 0.5909, 0.25, 0.5909, 0.25, 0.625, 0.25, 0.625, 0.5, 0.5909, 0.5, 0.5909, 0.5, 0.625, 0.5, 0.625, 0.75, 0.5909, 0.75, 0.5909, 0.75, 0.625, 0.75, 0.625, 1.0, 0.5909, 1.0, 0.125, 0.5, 0.375, 0.5, 0.375, 0.75, 0.125, 0.75, 0.625, 0.5, 0.875, 0.5, 0.875, 0.75, 0.625, 0.75, 0.438, 0.75, 0.5909, 0.75, 0.5909, 1.0, 0.438, 1.0, 0.438, 0.5, 0.5909, 0.5, 0.5909, 0.75, 0.438, 0.75, 0.438, 0.25, 0.5909, 0.25, 0.5909, 0.5, 0.438, 0.5, 0.438, 0.0, 0.5909, 0.0, 0.5909, 0.25, 0.438, 0.25, 0.375, 0.0, 0.438, 0.0, 0.438, 0.25, 0.375, 0.25, 0.375, 0.25, 0.438, 0.25, 0.438, 0.5, 0.375, 0.5, 0.375, 0.5, 0.438, 0.5, 0.438, 0.75, 0.375, 0.75, 0.375, 0.75, 0.438, 0.75, 0.438, 1.0, 0.375, 1.0])
me_004.materials.append(mat_bunmaterial)
me_004.use_remesh_fix_poles = True
me_004.use_remesh_preserve_attributes = False
me_004.use_mirror_vertex_groups = False
me_004.update()

# ---- objects
ob_x = bpy.data.objects.new('포인트', light_x)
ob_x_1 = bpy.data.objects.new('큐브', me_002)
ob_001 = bpy.data.objects.new('큐브.001', me_003)
ob_x_2 = bpy.data.objects.new('평면', me_x)
ob_002 = bpy.data.objects.new('큐브.002', me_004)
ob_001_1 = bpy.data.objects.new('포인트.001', light_001)

# ---- transforms, parenting, visibility, modifiers, constraints
ob_x.location = (9.174, 5.379, 4.424)
ob_x.rotation_euler = (-0.09613, 0.4194, -6.532)
ob_x.lineart.crease_threshold = 0.0
ob_x_1.location = (0.0, 0.0, 0.0)
ob_x_1.scale = (0.9497, 0.9497, 0.9497)
ob_x_1.lineart.crease_threshold = 0.0
_m = ob_x_1.modifiers.new('섭디비젼', 'SUBSURF')
_m.uv_smooth = 'PRESERVE_CORNERS'
_m.levels = 5
ob_001.location = (0.0, 0.0, 0.8572)
ob_001.scale = (0.9384, 0.9384, 0.9384)
ob_001.lineart.crease_threshold = 0.0
_m = ob_001.modifiers.new('섭디비젼', 'SUBSURF')
_m.uv_smooth = 'PRESERVE_CORNERS'
_m.levels = 5
ob_x_2.location = (0.0, 0.0, -0.09451)
ob_x_2.scale = (0.9758, 0.9758, 0.9758)
ob_x_2.lineart.crease_threshold = 0.0
_m = ob_x_2.modifiers.new('솔리디파이', 'SOLIDIFY')
_m.thickness = 0.08
_m = ob_x_2.modifiers.new('Auto Smooth', 'NODES')
_m.node_group = ng_auto_smooth
_gi = [s.identifier for s in ng_auto_smooth.interface.items_tree if s.item_type == 'SOCKET' and s.in_out == 'INPUT']
_m[_gi[1]] = 1.484  # Angle
ob_002.location = (0.0, 0.0, 3.518)
ob_002.scale = (0.9497, 0.9497, -0.9497)
ob_002.lineart.crease_threshold = 0.0
_m = ob_002.modifiers.new('섭디비젼', 'SUBSURF')
_m.uv_smooth = 'PRESERVE_CORNERS'
_m.levels = 5
ob_001_1.location = (-9.858, -1.075, 5.195)
ob_001_1.rotation_euler = (-0.09613, 0.4194, -6.532)
ob_001_1.lineart.crease_threshold = 0.0

# ---- collection membership
col_collection.objects.link(ob_x)
col_collection.objects.link(ob_x_1)
col_collection.objects.link(ob_001)
col_collection.objects.link(ob_x_2)
col_collection.objects.link(ob_002)
col_collection.objects.link(ob_001_1)

# ---- scene / render settings (as saved in the file)
scene.frame_start = 1; scene.frame_end = 250; scene.frame_set(179)
scene.render.engine = 'BLENDER_EEVEE_NEXT'
scene.cycles.use_denoising = False
scene.cycles.samples = 128
scene.cycles.sampling_pattern = 'TABULATED_SOBOL'
scene.cycles.use_adaptive_sampling = False
scene.cycles.use_light_tree = False
scene.view_settings.view_transform = 'Filmic'
bpy.context.view_layer.update()

# ---- added for rendering (the .blend has no active camera): camera
cam_auto = bpy.data.cameras.new('AutoCamera')
cam_auto.lens = 50.0
cam_auto.sensor_width = 36.0
cam_auto.clip_end = 1000.0
ob_auto_camera = bpy.data.objects.new('AutoCamera', cam_auto)
scene.collection.objects.link(ob_auto_camera)
ob_auto_camera.location = (13.6889, -16.4267, 12.9404)
ob_auto_camera.rotation_euler = (1.09748, -7.21219e-08, 0.694738)
scene.camera = ob_auto_camera
bpy.context.view_layer.update()
